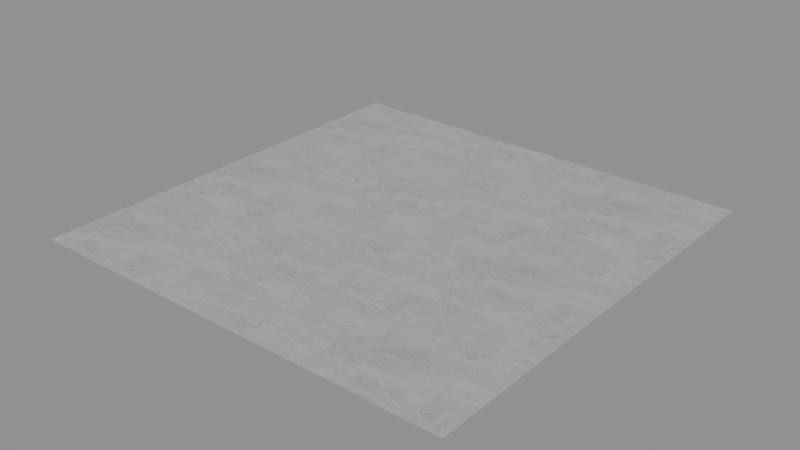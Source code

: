 # Source: gallery-floor-material.blend  (saved by Blender 4.3.32; exported with 4.5.12 LTS)
import bpy
from mathutils import Matrix  # noqa: F401  (used for matrix-valued properties, if any)

bpy.ops.wm.read_factory_settings(use_empty=True)
scene = bpy.context.scene
scene.name = 'Scene'

# ---- images (referenced by path relative to the original .blend; pixels are not part of the script)
import os
ASSET_DIR = os.environ.get("B2B_ASSET_DIR", "")  # directory of the original .blend (textures are referenced by path, not embedded)
HERE = os.path.dirname(os.path.abspath(__file__))  # packed textures are extracted next to this script under _unpacked/

def load_image(name, relpath, width, height, colorspace="sRGB"):
    """Load a texture the original file referenced (path relative to the .blend, or extracted next to this script)."""
    p = next((c for c in (os.path.join(HERE, relpath), os.path.join(ASSET_DIR, relpath)) if relpath and os.path.exists(c)), "")
    if p:
        img = bpy.data.images.load(p, check_existing=True)
        img.name = name
    else:  # same state as the original file: an image datablock whose file is absent (Cycles renders it pink)
        img = bpy.data.images.new(name, width, height)
        img.source = "FILE"
        img.filepath = "//" + (relpath or name)
    img.colorspace_settings.name = colorspace
    return img
img_concrete034_2k_jpg_color_jpg = load_image('Concrete034_2K-JPG_Color.jpg', '_unpacked/Concrete034_2K-JPG_Color.b5e0df9c.jpg', 2048, 1024, 'sRGB')
img_concrete034_2k_jpg_normalgl_jpg = load_image('Concrete034_2K-JPG_NormalGL.jpg', '_unpacked/Concrete034_2K-JPG_NormalGL.256b7e79.jpg', 2048, 1024, 'Non-Color')
img_concrete034_2k_jpg_roughness_jpg = load_image('Concrete034_2K-JPG_Roughness.jpg', '_unpacked/Concrete034_2K-JPG_Roughness.eb021cd8.jpg', 2048, 1024, 'Non-Color')

# ---- materials (node trees are filled in below, after node groups)
mat_concourseopaquearrivalsconcrete = bpy.data.materials.new('ConcourseOpaqueArrivalsConcrete')

# ---- material node trees
mat_concourseopaquearrivalsconcrete.use_nodes = True; mat_concourseopaquearrivalsconcrete.node_tree.nodes.clear()
_N = mat_concourseopaquearrivalsconcrete.node_tree.nodes; _L = mat_concourseopaquearrivalsconcrete.node_tree.links
n0 = _N.new('ShaderNodeBsdfPrincipled'); n0.name = 'Principled BSDF'; n0.location = (10, 300)
n1 = _N.new('ShaderNodeOutputMaterial'); n1.name = 'Material Output'; n1.location = (300, 300)
n2 = _N.new('ShaderNodeTexCoord'); n2.name = 'Texture Coordinate'; n2.location = (0, 0)
n3 = _N.new('ShaderNodeMapping'); n3.name = 'Mapping'; n3.location = (0, 0)
n3.inputs[3].default_value = (1.364, 2.727, 1.0)
n4 = _N.new('ShaderNodeTexImage'); n4.name = 'Image Texture'; n4.location = (0, 0)
n4.image = img_concrete034_2k_jpg_color_jpg
n5 = _N.new('ShaderNodeTexImage'); n5.name = 'Image Texture.001'; n5.location = (0, 0)
n5.image = img_concrete034_2k_jpg_normalgl_jpg
n6 = _N.new('ShaderNodeTexImage'); n6.name = 'Image Texture.002'; n6.location = (0, 0)
n6.image = img_concrete034_2k_jpg_roughness_jpg
n7 = _N.new('ShaderNodeMixRGB'); n7.name = 'Mix (Legacy)'; n7.location = (0, 0)
n7.blend_type = 'MULTIPLY'
n7.inputs[0].default_value = 1.0
n7.inputs[1].default_value = (0.9127, 0.9231, 0.8712, 1.0)
n8 = _N.new('ShaderNodeNormalMap'); n8.name = 'Normal Map'; n8.location = (0, 0)
n8.inputs[0].default_value = 0.22
_L.new(n0.outputs[0], n1.inputs[0])
_L.new(n2.outputs[2], n3.inputs[0])
_L.new(n3.outputs[0], n4.inputs[0])
_L.new(n3.outputs[0], n5.inputs[0])
_L.new(n3.outputs[0], n6.inputs[0])
_L.new(n4.outputs[0], n7.inputs[2])
_L.new(n7.outputs[0], n0.inputs[0])
_L.new(n5.outputs[0], n8.inputs[1])
_L.new(n8.outputs[0], n0.inputs[5])
_L.new(n6.outputs[0], n0.inputs[2])
n1.is_active_output = True

# ---- meshes
me_plane = bpy.data.meshes.new('Plane')
me_plane.from_pydata([(-0.75, -0.75, 0.0), (0.75, -0.75, 0.0), (-0.75, 0.75, 0.0), (0.75, 0.75, 0.0)], [], [(0, 1, 3, 2)])
_uv = me_plane.uv_layers.new(name='UVMap')
_uv.uv.foreach_set('vector', [0.0, 0.0, 1.0, 0.0, 1.0, 1.0, 0.0, 1.0])
me_plane.materials.append(mat_concourseopaquearrivalsconcrete)
me_plane.update()

# ---- objects
ob_material_verification_sample_only = bpy.data.objects.new('Material verification sample only', me_plane)

# ---- transforms, parenting, visibility, modifiers, constraints
ob_material_verification_sample_only.location = (0.0, 0.0, 0.0)

# ---- collection membership
scene.collection.objects.link(ob_material_verification_sample_only)

# ---- scene / render settings (as saved in the file)
scene.frame_start = 1; scene.frame_end = 250; scene.frame_set(1)
scene.render.engine = 'BLENDER_EEVEE_NEXT'
bpy.context.view_layer.update()

# ---- added for rendering (the .blend has no active camera and no usable light): camera, sun + grey world if the file has none
cam_auto = bpy.data.cameras.new('AutoCamera')
cam_auto.lens = 50.0
cam_auto.sensor_width = 36.0
cam_auto.clip_end = 1000.0
ob_auto_camera = bpy.data.objects.new('AutoCamera', cam_auto)
scene.collection.objects.link(ob_auto_camera)
ob_auto_camera.location = (1.9627, -2.35524, 1.57016)
ob_auto_camera.rotation_euler = (1.09748, -7.21219e-08, 0.694738)
scene.camera = ob_auto_camera
light_auto_sun = bpy.data.lights.new('AutoSun', 'SUN')
light_auto_sun.energy = 3.0
light_auto_sun.angle = 0.0523599
ob_auto_sun = bpy.data.objects.new('AutoSun', light_auto_sun)
scene.collection.objects.link(ob_auto_sun)
ob_auto_sun.rotation_euler = (0.872665, 0.174533, 0.523599)
if scene.world is None:
    world_auto = bpy.data.worlds.new('AutoWorld')
    world_auto.color = (0.3, 0.3, 0.3)
    scene.world = world_auto
bpy.context.view_layer.update()

